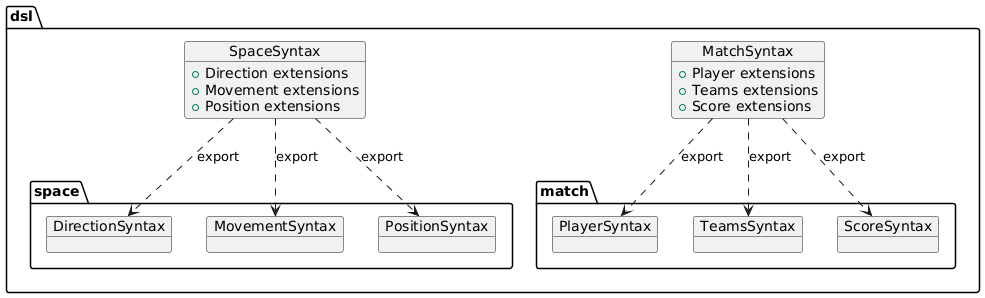

The diagram above was rendered by PlantUML. Its source (embedded in the PNG):
@startuml
package dsl {
object SpaceSyntax {
    +Direction extensions
    +Movement extensions
    +Position extensions
  }
package space {
  object DirectionSyntax
  object MovementSyntax
  object PositionSyntax
}
object MatchSyntax {
+Player extensions
+Teams extensions
+Score extensions
}
package match {
object PlayerSyntax
object TeamsSyntax
object ScoreSyntax
}

}



' Dipendenze (rappresentano export)
SpaceSyntax ..> DirectionSyntax : export
SpaceSyntax ..> MovementSyntax : export
SpaceSyntax ..> PositionSyntax : export

MatchSyntax ..> PlayerSyntax : export
MatchSyntax ..> TeamsSyntax : export
MatchSyntax ..> ScoreSyntax : export
@enduml